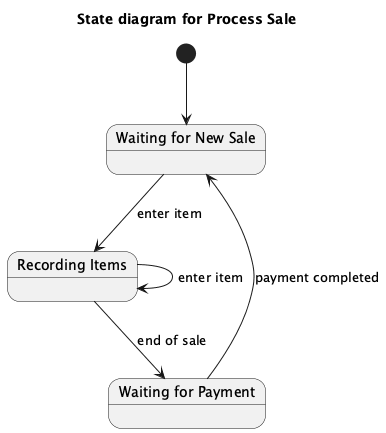

The diagram above was rendered by PlantUML. Its source (embedded in the PNG):
@startuml
title State diagram for Process Sale

[*] --> WaitingForNewSale

state "Waiting for New Sale" as WaitingForNewSale
state "Recording Items" as RecordingItems
state "Waiting for Payment" as WaitingForPayment

WaitingForNewSale --> RecordingItems : enter item
RecordingItems --> RecordingItems : enter item
RecordingItems --> WaitingForPayment : end of sale
WaitingForPayment --> WaitingForNewSale : payment completed

@enduml